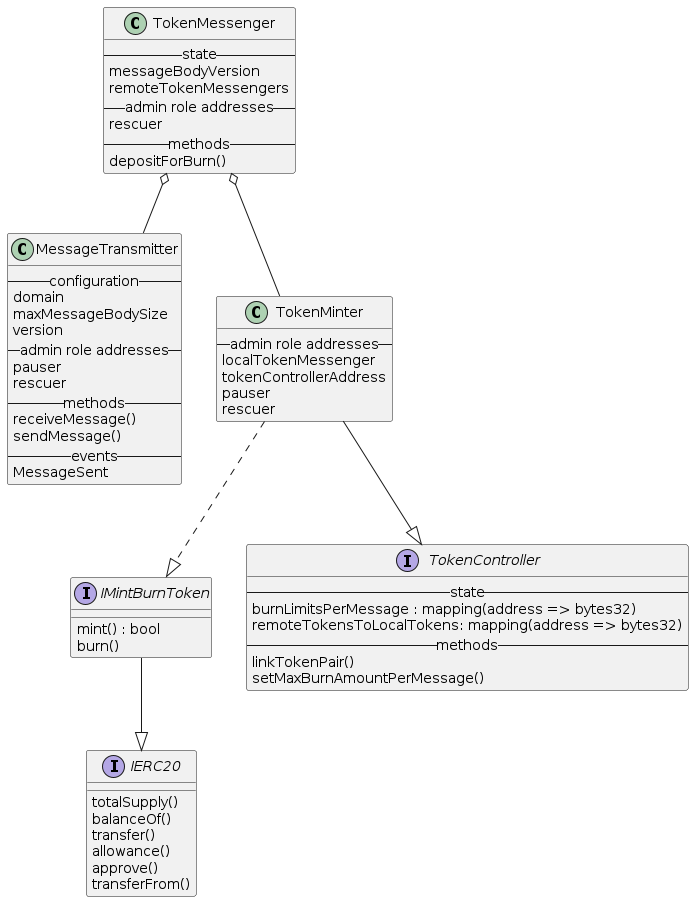

The diagram above was rendered by PlantUML. Its source (embedded in the PNG):
@startuml
class MessageTransmitter {
  -- configuration --
  domain
  maxMessageBodySize
  version
  -- admin role addresses --
  pauser
  rescuer
  -- methods --
  receiveMessage()
  sendMessage()
  -- events --
  MessageSent
}

class TokenMinter {
  -- admin role addresses --
  localTokenMessenger
  tokenControllerAddress
  pauser
  rescuer
}


class TokenMessenger {
  -- state --
  messageBodyVersion
  remoteTokenMessengers
  -- admin role addresses --
  rescuer
-- methods --
  depositForBurn()
}

TokenMessenger o-- MessageTransmitter
TokenMessenger o-- TokenMinter

interface IMintBurnToken {
  mint() : bool
  burn()
}

interface IERC20 {
  totalSupply()
  balanceOf()
  transfer()
  allowance()
  approve()
  transferFrom()
}

TokenMinter ..|> IMintBurnToken

IMintBurnToken --|> IERC20

interface TokenController {
  -- state --
  burnLimitsPerMessage : mapping(address => bytes32)
  remoteTokensToLocalTokens: mapping(address => bytes32)
  -- methods --
  linkTokenPair()
  setMaxBurnAmountPerMessage()
}

TokenMinter --|> TokenController
@enduml